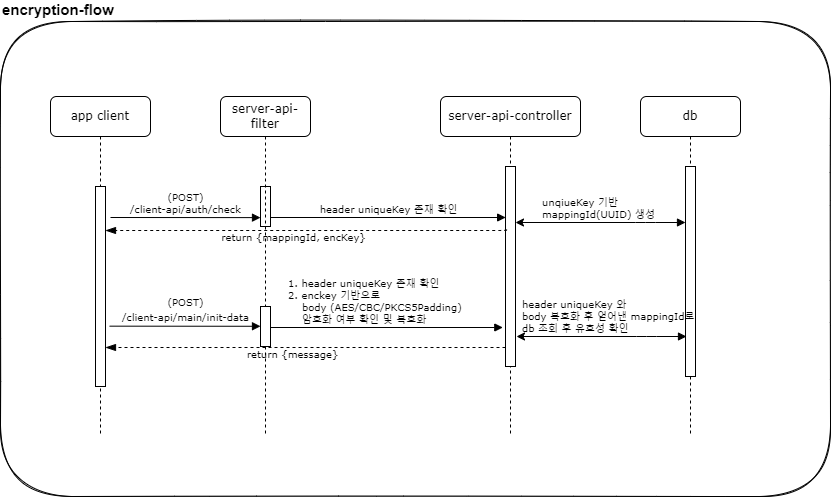

The diagram above was exported from draw.io. Its source (the exported page's mxGraphModel, read from the mxfile embedded in the PNG):
<mxGraphModel dx="3355" dy="1403" grid="1" gridSize="10" guides="1" tooltips="1" connect="1" arrows="1" fold="1" page="1" pageScale="1" pageWidth="827" pageHeight="1169" math="0" shadow="0">
  <root>
    <mxCell id="0" />
    <mxCell id="1" parent="0" />
    <mxCell id="Ovc4XC8NFa5AqfALAlI7-1" value="&lt;span style=&quot;font-size: 15px&quot;&gt;encryption-flow&lt;br&gt;&lt;/span&gt;" style="whiteSpace=wrap;html=1;fontSize=15;verticalAlign=bottom;sketch=1;rounded=1;labelPosition=center;verticalLabelPosition=top;align=left;fontStyle=1;" parent="1" vertex="1">
      <mxGeometry x="-430" y="85" width="830" height="475" as="geometry" />
    </mxCell>
    <mxCell id="Ovc4XC8NFa5AqfALAlI7-8" value="app client" style="shape=umlLifeline;perimeter=lifelinePerimeter;whiteSpace=wrap;html=1;container=1;collapsible=0;recursiveResize=0;outlineConnect=0;rounded=1;shadow=0;comic=0;labelBackgroundColor=none;strokeWidth=1;fontFamily=Verdana;fontSize=12;align=center;" parent="1" vertex="1">
      <mxGeometry x="-380" y="160" width="100" height="340" as="geometry" />
    </mxCell>
    <mxCell id="Ovc4XC8NFa5AqfALAlI7-9" value="" style="html=1;points=[];perimeter=orthogonalPerimeter;rounded=0;shadow=0;comic=0;labelBackgroundColor=none;strokeWidth=1;fontFamily=Verdana;fontSize=12;align=center;" parent="Ovc4XC8NFa5AqfALAlI7-8" vertex="1">
      <mxGeometry x="45" y="90" width="10" height="200" as="geometry" />
    </mxCell>
    <mxCell id="Ovc4XC8NFa5AqfALAlI7-10" value="server-api-controller" style="shape=umlLifeline;perimeter=lifelinePerimeter;whiteSpace=wrap;html=1;container=1;collapsible=0;recursiveResize=0;outlineConnect=0;rounded=1;shadow=0;comic=0;labelBackgroundColor=none;strokeWidth=1;fontFamily=Verdana;fontSize=12;align=center;" parent="1" vertex="1">
      <mxGeometry x="10" y="160" width="140" height="340" as="geometry" />
    </mxCell>
    <mxCell id="Ovc4XC8NFa5AqfALAlI7-11" value="" style="html=1;points=[];perimeter=orthogonalPerimeter;rounded=0;shadow=0;comic=0;labelBackgroundColor=none;strokeWidth=1;fontFamily=Verdana;fontSize=12;align=center;" parent="Ovc4XC8NFa5AqfALAlI7-10" vertex="1">
      <mxGeometry x="65" y="70" width="10" height="200" as="geometry" />
    </mxCell>
    <mxCell id="Ovc4XC8NFa5AqfALAlI7-46" value="unqiueKey 기반 &lt;br&gt;mappingId(UUID) 생성" style="html=1;verticalAlign=bottom;endArrow=block;labelBackgroundColor=none;fontFamily=Verdana;fontSize=9;edgeStyle=elbowEdgeStyle;elbow=vertical;startArrow=classic;startFill=1;align=left;labelPosition=left;verticalLabelPosition=middle;" parent="Ovc4XC8NFa5AqfALAlI7-10" edge="1">
      <mxGeometry x="-0.7059" relative="1" as="geometry">
        <mxPoint x="75" y="126" as="sourcePoint" />
        <mxPoint x="245" y="126" as="targetPoint" />
        <Array as="points">
          <mxPoint x="205" y="126" />
        </Array>
        <mxPoint as="offset" />
      </mxGeometry>
    </mxCell>
    <mxCell id="Ovc4XC8NFa5AqfALAlI7-18" value="&lt;span style=&quot;text-align: center&quot;&gt;1. header uniqueKey 존재 확인&lt;/span&gt;&lt;br&gt;2. enckey 기반으로&lt;br&gt;&amp;nbsp; &amp;nbsp; body (AES/CBC/PKCS5Padding)&lt;br&gt;&amp;nbsp; &amp;nbsp; 암호화 여부 확인 및 복호화" style="html=1;verticalAlign=bottom;endArrow=block;labelBackgroundColor=none;fontFamily=Verdana;fontSize=9;edgeStyle=elbowEdgeStyle;elbow=vertical;startArrow=none;startFill=0;align=left;labelPosition=left;verticalLabelPosition=middle;exitX=1;exitY=0.525;exitDx=0;exitDy=0;exitPerimeter=0;entryX=-0.269;entryY=0.806;entryDx=0;entryDy=0;entryPerimeter=0;" parent="1" source="Ovc4XC8NFa5AqfALAlI7-38" target="Ovc4XC8NFa5AqfALAlI7-11" edge="1">
      <mxGeometry x="-0.865" relative="1" as="geometry">
        <mxPoint x="-155" y="391" as="sourcePoint" />
        <mxPoint x="-45" y="391" as="targetPoint" />
        <Array as="points" />
        <mxPoint as="offset" />
      </mxGeometry>
    </mxCell>
    <mxCell id="Ovc4XC8NFa5AqfALAlI7-26" value="&lt;font style=&quot;font-size: 9px&quot;&gt;(POST)&lt;br&gt;/client-api/auth/check&lt;/font&gt;" style="html=1;verticalAlign=bottom;endArrow=block;labelBackgroundColor=none;fontFamily=Verdana;fontSize=8;edgeStyle=elbowEdgeStyle;elbow=vertical;startArrow=none;startFill=0;align=center;labelPosition=left;verticalLabelPosition=middle;exitX=1.5;exitY=0.155;exitDx=0;exitDy=0;exitPerimeter=0;" parent="1" source="Ovc4XC8NFa5AqfALAlI7-9" edge="1">
      <mxGeometry relative="1" as="geometry">
        <mxPoint x="-310" y="281" as="sourcePoint" />
        <mxPoint x="-170" y="281" as="targetPoint" />
        <Array as="points">
          <mxPoint x="-625.05" y="281.1199999999999" />
        </Array>
      </mxGeometry>
    </mxCell>
    <mxCell id="Ovc4XC8NFa5AqfALAlI7-27" value="return {mappingId, encKey}" style="html=1;verticalAlign=top;endArrow=blockThin;dashed=1;endSize=8;labelBackgroundColor=none;fontFamily=Verdana;fontSize=9;edgeStyle=elbowEdgeStyle;elbow=vertical;labelPosition=center;verticalLabelPosition=bottom;align=center;endFill=1;exitX=0.117;exitY=0.315;exitDx=0;exitDy=0;exitPerimeter=0;" parent="1" source="Ovc4XC8NFa5AqfALAlI7-11" target="Ovc4XC8NFa5AqfALAlI7-9" edge="1">
      <mxGeometry x="0.0667" y="-6" relative="1" as="geometry">
        <mxPoint x="-310" y="300" as="targetPoint" />
        <Array as="points">
          <mxPoint x="-320" y="294" />
          <mxPoint x="20" y="294" />
          <mxPoint x="-155" y="314" />
          <mxPoint x="-255" y="294" />
          <mxPoint x="-418" y="294.8600000000001" />
        </Array>
        <mxPoint x="70.1400000000001" y="294.20000000000005" as="sourcePoint" />
        <mxPoint as="offset" />
      </mxGeometry>
    </mxCell>
    <mxCell id="Ovc4XC8NFa5AqfALAlI7-32" value="" style="html=1;points=[];perimeter=orthogonalPerimeter;rounded=0;shadow=0;comic=0;labelBackgroundColor=none;strokeWidth=1;fontFamily=Verdana;fontSize=12;align=center;" parent="1" vertex="1">
      <mxGeometry x="-170" y="250" width="10" height="40" as="geometry" />
    </mxCell>
    <mxCell id="Ovc4XC8NFa5AqfALAlI7-33" value="server-api-filter" style="shape=umlLifeline;perimeter=lifelinePerimeter;whiteSpace=wrap;html=1;container=1;collapsible=0;recursiveResize=0;outlineConnect=0;rounded=1;shadow=0;comic=0;labelBackgroundColor=none;strokeWidth=1;fontFamily=Verdana;fontSize=12;align=center;" parent="1" vertex="1">
      <mxGeometry x="-210" y="160" width="90" height="340" as="geometry" />
    </mxCell>
    <mxCell id="Ovc4XC8NFa5AqfALAlI7-38" value="" style="html=1;points=[];perimeter=orthogonalPerimeter;rounded=0;shadow=0;comic=0;labelBackgroundColor=none;strokeWidth=1;fontFamily=Verdana;fontSize=12;align=center;" parent="Ovc4XC8NFa5AqfALAlI7-33" vertex="1">
      <mxGeometry x="40" y="210" width="10" height="40" as="geometry" />
    </mxCell>
    <mxCell id="Ovc4XC8NFa5AqfALAlI7-17" value="&lt;font style=&quot;font-size: 9px&quot;&gt;(POST)&lt;br&gt;/client-api/main/init-data&lt;br&gt;&lt;/font&gt;" style="html=1;verticalAlign=bottom;endArrow=block;entryX=0;entryY=0.492;labelBackgroundColor=none;fontFamily=Verdana;fontSize=12;edgeStyle=elbowEdgeStyle;elbow=vertical;entryDx=0;entryDy=0;entryPerimeter=0;startArrow=none;startFill=0;align=center;labelPosition=left;verticalLabelPosition=middle;" parent="Ovc4XC8NFa5AqfALAlI7-33" target="Ovc4XC8NFa5AqfALAlI7-38" edge="1">
      <mxGeometry relative="1" as="geometry">
        <mxPoint x="-111" y="229.66000000000003" as="sourcePoint" />
        <mxPoint x="23.99999999999909" y="229.66000000000003" as="targetPoint" />
        <Array as="points">
          <mxPoint x="-426.04999999999995" y="229.77999999999992" />
        </Array>
      </mxGeometry>
    </mxCell>
    <mxCell id="Ovc4XC8NFa5AqfALAlI7-37" value="header uniqueKey 존재 확인" style="html=1;verticalAlign=bottom;endArrow=block;labelBackgroundColor=none;fontFamily=Verdana;fontSize=9;edgeStyle=elbowEdgeStyle;elbow=vertical;startArrow=none;startFill=0;align=center;labelPosition=left;verticalLabelPosition=middle;exitX=1;exitY=0.775;exitDx=0;exitDy=0;exitPerimeter=0;entryX=0.014;entryY=0.257;entryDx=0;entryDy=0;entryPerimeter=0;" parent="1" source="Ovc4XC8NFa5AqfALAlI7-32" target="Ovc4XC8NFa5AqfALAlI7-11" edge="1">
      <mxGeometry relative="1" as="geometry">
        <mxPoint x="-150" y="281" as="sourcePoint" />
        <mxPoint x="-10" y="281" as="targetPoint" />
        <Array as="points" />
      </mxGeometry>
    </mxCell>
    <mxCell id="Ovc4XC8NFa5AqfALAlI7-39" value="return {message}" style="html=1;verticalAlign=top;endArrow=blockThin;dashed=1;endSize=8;labelBackgroundColor=none;fontFamily=Verdana;fontSize=9;edgeStyle=elbowEdgeStyle;elbow=vertical;labelPosition=center;verticalLabelPosition=bottom;align=center;endFill=1;" parent="1" source="Ovc4XC8NFa5AqfALAlI7-11" target="Ovc4XC8NFa5AqfALAlI7-9" edge="1">
      <mxGeometry x="0.0667" y="-6" relative="1" as="geometry">
        <mxPoint x="-320" y="411.1899999999998" as="targetPoint" />
        <Array as="points">
          <mxPoint x="20" y="411" />
          <mxPoint x="-155" y="431" />
          <mxPoint x="-255" y="411" />
          <mxPoint x="-418" y="411.8600000000001" />
        </Array>
        <mxPoint x="76.16999999999985" y="410" as="sourcePoint" />
        <mxPoint as="offset" />
      </mxGeometry>
    </mxCell>
    <mxCell id="Ovc4XC8NFa5AqfALAlI7-43" value="db" style="shape=umlLifeline;perimeter=lifelinePerimeter;whiteSpace=wrap;html=1;container=1;collapsible=0;recursiveResize=0;outlineConnect=0;rounded=1;shadow=0;comic=0;labelBackgroundColor=none;strokeWidth=1;fontFamily=Verdana;fontSize=12;align=center;" parent="1" vertex="1">
      <mxGeometry x="210" y="160" width="100" height="340" as="geometry" />
    </mxCell>
    <mxCell id="Ovc4XC8NFa5AqfALAlI7-44" value="" style="html=1;points=[];perimeter=orthogonalPerimeter;rounded=0;shadow=0;comic=0;labelBackgroundColor=none;strokeWidth=1;fontFamily=Verdana;fontSize=12;align=center;" parent="Ovc4XC8NFa5AqfALAlI7-43" vertex="1">
      <mxGeometry x="45" y="70" width="10" height="210" as="geometry" />
    </mxCell>
    <mxCell id="Ovc4XC8NFa5AqfALAlI7-47" value="header uniqueKey 와 &lt;br&gt;body 복호화 후 얻어낸 mappingId로 &lt;br&gt;db 조회 후 유효성 확인" style="html=1;verticalAlign=bottom;endArrow=block;labelBackgroundColor=none;fontFamily=Verdana;fontSize=9;edgeStyle=elbowEdgeStyle;elbow=vertical;startArrow=classic;startFill=1;align=left;labelPosition=left;verticalLabelPosition=middle;" parent="1" edge="1">
      <mxGeometry x="-0.9529" relative="1" as="geometry">
        <mxPoint x="86" y="400" as="sourcePoint" />
        <mxPoint x="256" y="400" as="targetPoint" />
        <Array as="points">
          <mxPoint x="216" y="400" />
        </Array>
        <mxPoint as="offset" />
      </mxGeometry>
    </mxCell>
  </root>
</mxGraphModel>